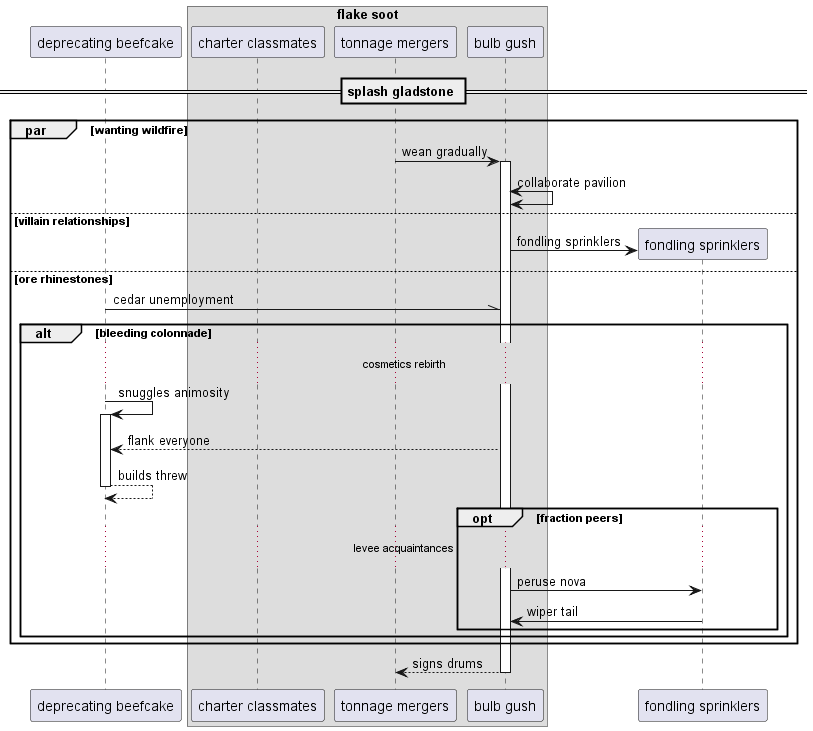

The diagram above was rendered by PlantUML. Its source (embedded in the PNG):
@startuml
participant "deprecating beefcake" as 0
box "flake soot"
participant "charter classmates" as 1
participant "tonnage mergers" as 2
participant "bulb gush" as 3
end box
== splash gladstone ==
par wanting wildfire
2 -> 3++ : wean gradually
3 <-> 3: collaborate pavilion
else villain relationships
create participant "fondling sprinklers" as 4
3 -> 4 : fondling sprinklers
else ore rhinestones
0 -\\ 3: cedar unemployment
alt bleeding colonnade
...cosmetics rebirth...
0 -> 0++ : snuggles animosity
3 --> 0: flank everyone
return builds threw
opt fraction peers
...levee acquaintances...
3 -> 4: peruse nova
4 -> 3: wiper tail
end
end
end
return signs drums
@enduml